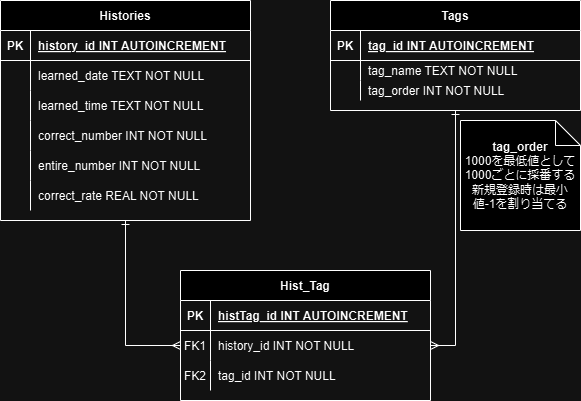

The diagram above was exported from draw.io. Its source (the exported page's mxGraphModel, read from the mxfile embedded in the PNG):
<mxGraphModel dx="1415" dy="748" grid="1" gridSize="10" guides="1" tooltips="1" connect="1" arrows="1" fold="1" page="1" pageScale="1" pageWidth="827" pageHeight="1169" math="0" shadow="0">
  <root>
    <mxCell id="0" />
    <mxCell id="1" parent="0" />
    <mxCell id="AiqQjHYfHPlLKHI8rtwA-1" value="Tags" style="shape=table;startSize=30;container=1;collapsible=1;childLayout=tableLayout;fixedRows=1;rowLines=0;fontStyle=1;align=center;resizeLast=1;" parent="1" vertex="1">
      <mxGeometry x="330" width="250" height="110" as="geometry" />
    </mxCell>
    <mxCell id="AiqQjHYfHPlLKHI8rtwA-2" value="" style="shape=partialRectangle;collapsible=0;dropTarget=0;pointerEvents=0;fillColor=none;points=[[0,0.5],[1,0.5]];portConstraint=eastwest;top=0;left=0;right=0;bottom=1;" parent="AiqQjHYfHPlLKHI8rtwA-1" vertex="1">
      <mxGeometry y="30" width="250" height="30" as="geometry" />
    </mxCell>
    <mxCell id="AiqQjHYfHPlLKHI8rtwA-3" value="PK" style="shape=partialRectangle;overflow=hidden;connectable=0;fillColor=none;top=0;left=0;bottom=0;right=0;fontStyle=1;" parent="AiqQjHYfHPlLKHI8rtwA-2" vertex="1">
      <mxGeometry width="30" height="30" as="geometry">
        <mxRectangle width="30" height="30" as="alternateBounds" />
      </mxGeometry>
    </mxCell>
    <mxCell id="AiqQjHYfHPlLKHI8rtwA-4" value="tag_id INT AUTOINCREMENT" style="shape=partialRectangle;overflow=hidden;connectable=0;fillColor=none;top=0;left=0;bottom=0;right=0;align=left;spacingLeft=6;fontStyle=5;" parent="AiqQjHYfHPlLKHI8rtwA-2" vertex="1">
      <mxGeometry x="30" width="220" height="30" as="geometry">
        <mxRectangle width="220" height="30" as="alternateBounds" />
      </mxGeometry>
    </mxCell>
    <mxCell id="AiqQjHYfHPlLKHI8rtwA-5" value="" style="shape=partialRectangle;collapsible=0;dropTarget=0;pointerEvents=0;fillColor=none;points=[[0,0.5],[1,0.5]];portConstraint=eastwest;top=0;left=0;right=0;bottom=0;" parent="AiqQjHYfHPlLKHI8rtwA-1" vertex="1">
      <mxGeometry y="60" width="250" height="20" as="geometry" />
    </mxCell>
    <mxCell id="AiqQjHYfHPlLKHI8rtwA-6" value="" style="shape=partialRectangle;overflow=hidden;connectable=0;fillColor=none;top=0;left=0;bottom=0;right=0;" parent="AiqQjHYfHPlLKHI8rtwA-5" vertex="1">
      <mxGeometry width="30" height="20" as="geometry">
        <mxRectangle width="30" height="20" as="alternateBounds" />
      </mxGeometry>
    </mxCell>
    <mxCell id="AiqQjHYfHPlLKHI8rtwA-7" value="tag_name TEXT NOT NULL" style="shape=partialRectangle;overflow=hidden;connectable=0;fillColor=none;top=0;left=0;bottom=0;right=0;align=left;spacingLeft=6;" parent="AiqQjHYfHPlLKHI8rtwA-5" vertex="1">
      <mxGeometry x="30" width="220" height="20" as="geometry">
        <mxRectangle width="220" height="20" as="alternateBounds" />
      </mxGeometry>
    </mxCell>
    <mxCell id="AiqQjHYfHPlLKHI8rtwA-8" value="" style="shape=partialRectangle;collapsible=0;dropTarget=0;pointerEvents=0;fillColor=none;points=[[0,0.5],[1,0.5]];portConstraint=eastwest;top=0;left=0;right=0;bottom=0;" parent="AiqQjHYfHPlLKHI8rtwA-1" vertex="1">
      <mxGeometry y="80" width="250" height="20" as="geometry" />
    </mxCell>
    <mxCell id="AiqQjHYfHPlLKHI8rtwA-9" value="" style="shape=partialRectangle;overflow=hidden;connectable=0;fillColor=none;top=0;left=0;bottom=0;right=0;" parent="AiqQjHYfHPlLKHI8rtwA-8" vertex="1">
      <mxGeometry width="30" height="20" as="geometry">
        <mxRectangle width="30" height="20" as="alternateBounds" />
      </mxGeometry>
    </mxCell>
    <mxCell id="AiqQjHYfHPlLKHI8rtwA-10" value="tag_order INT NOT NULL" style="shape=partialRectangle;overflow=hidden;connectable=0;fillColor=none;top=0;left=0;bottom=0;right=0;align=left;spacingLeft=6;" parent="AiqQjHYfHPlLKHI8rtwA-8" vertex="1">
      <mxGeometry x="30" width="220" height="20" as="geometry">
        <mxRectangle width="220" height="20" as="alternateBounds" />
      </mxGeometry>
    </mxCell>
    <mxCell id="AiqQjHYfHPlLKHI8rtwA-11" value="Hist_Tag" style="shape=table;startSize=30;container=1;collapsible=1;childLayout=tableLayout;fixedRows=1;rowLines=0;fontStyle=1;align=center;resizeLast=1;" parent="1" vertex="1">
      <mxGeometry x="180" y="270" width="250" height="130" as="geometry" />
    </mxCell>
    <mxCell id="AiqQjHYfHPlLKHI8rtwA-12" value="" style="shape=partialRectangle;collapsible=0;dropTarget=0;pointerEvents=0;fillColor=none;points=[[0,0.5],[1,0.5]];portConstraint=eastwest;top=0;left=0;right=0;bottom=1;" parent="AiqQjHYfHPlLKHI8rtwA-11" vertex="1">
      <mxGeometry y="30" width="250" height="30" as="geometry" />
    </mxCell>
    <mxCell id="AiqQjHYfHPlLKHI8rtwA-13" value="PK" style="shape=partialRectangle;overflow=hidden;connectable=0;fillColor=none;top=0;left=0;bottom=0;right=0;fontStyle=1;" parent="AiqQjHYfHPlLKHI8rtwA-12" vertex="1">
      <mxGeometry width="30" height="30" as="geometry">
        <mxRectangle width="30" height="30" as="alternateBounds" />
      </mxGeometry>
    </mxCell>
    <mxCell id="AiqQjHYfHPlLKHI8rtwA-14" value="histTag_id INT AUTOINCREMENT" style="shape=partialRectangle;overflow=hidden;connectable=0;fillColor=none;top=0;left=0;bottom=0;right=0;align=left;spacingLeft=6;fontStyle=5;" parent="AiqQjHYfHPlLKHI8rtwA-12" vertex="1">
      <mxGeometry x="30" width="220" height="30" as="geometry">
        <mxRectangle width="220" height="30" as="alternateBounds" />
      </mxGeometry>
    </mxCell>
    <mxCell id="AiqQjHYfHPlLKHI8rtwA-15" value="" style="shape=partialRectangle;collapsible=0;dropTarget=0;pointerEvents=0;fillColor=none;points=[[0,0.5],[1,0.5]];portConstraint=eastwest;top=0;left=0;right=0;bottom=0;" parent="AiqQjHYfHPlLKHI8rtwA-11" vertex="1">
      <mxGeometry y="60" width="250" height="30" as="geometry" />
    </mxCell>
    <mxCell id="AiqQjHYfHPlLKHI8rtwA-16" value="FK1" style="shape=partialRectangle;overflow=hidden;connectable=0;fillColor=none;top=0;left=0;bottom=0;right=0;" parent="AiqQjHYfHPlLKHI8rtwA-15" vertex="1">
      <mxGeometry width="30" height="30" as="geometry">
        <mxRectangle width="30" height="30" as="alternateBounds" />
      </mxGeometry>
    </mxCell>
    <mxCell id="AiqQjHYfHPlLKHI8rtwA-17" value="history_id INT NOT NULL" style="shape=partialRectangle;overflow=hidden;connectable=0;fillColor=none;top=0;left=0;bottom=0;right=0;align=left;spacingLeft=6;" parent="AiqQjHYfHPlLKHI8rtwA-15" vertex="1">
      <mxGeometry x="30" width="220" height="30" as="geometry">
        <mxRectangle width="220" height="30" as="alternateBounds" />
      </mxGeometry>
    </mxCell>
    <mxCell id="AiqQjHYfHPlLKHI8rtwA-18" value="" style="shape=partialRectangle;collapsible=0;dropTarget=0;pointerEvents=0;fillColor=none;points=[[0,0.5],[1,0.5]];portConstraint=eastwest;top=0;left=0;right=0;bottom=0;" parent="AiqQjHYfHPlLKHI8rtwA-11" vertex="1">
      <mxGeometry y="90" width="250" height="30" as="geometry" />
    </mxCell>
    <mxCell id="AiqQjHYfHPlLKHI8rtwA-19" value="FK2" style="shape=partialRectangle;overflow=hidden;connectable=0;fillColor=none;top=0;left=0;bottom=0;right=0;" parent="AiqQjHYfHPlLKHI8rtwA-18" vertex="1">
      <mxGeometry width="30" height="30" as="geometry">
        <mxRectangle width="30" height="30" as="alternateBounds" />
      </mxGeometry>
    </mxCell>
    <mxCell id="AiqQjHYfHPlLKHI8rtwA-20" value="tag_id INT NOT NULL" style="shape=partialRectangle;overflow=hidden;connectable=0;fillColor=none;top=0;left=0;bottom=0;right=0;align=left;spacingLeft=6;" parent="AiqQjHYfHPlLKHI8rtwA-18" vertex="1">
      <mxGeometry x="30" width="220" height="30" as="geometry">
        <mxRectangle width="220" height="30" as="alternateBounds" />
      </mxGeometry>
    </mxCell>
    <mxCell id="AiqQjHYfHPlLKHI8rtwA-21" style="edgeStyle=orthogonalEdgeStyle;rounded=0;orthogonalLoop=1;jettySize=auto;html=1;entryX=0;entryY=0.5;entryDx=0;entryDy=0;strokeWidth=1;startArrow=ERone;startFill=0;endArrow=ERmany;endFill=0;" parent="1" source="AiqQjHYfHPlLKHI8rtwA-22" target="AiqQjHYfHPlLKHI8rtwA-15" edge="1">
      <mxGeometry relative="1" as="geometry" />
    </mxCell>
    <mxCell id="AiqQjHYfHPlLKHI8rtwA-22" value="Histories" style="shape=table;startSize=30;container=1;collapsible=1;childLayout=tableLayout;fixedRows=1;rowLines=0;fontStyle=1;align=center;resizeLast=1;" parent="1" vertex="1">
      <mxGeometry width="250" height="220" as="geometry" />
    </mxCell>
    <mxCell id="AiqQjHYfHPlLKHI8rtwA-23" value="" style="shape=partialRectangle;collapsible=0;dropTarget=0;pointerEvents=0;fillColor=none;points=[[0,0.5],[1,0.5]];portConstraint=eastwest;top=0;left=0;right=0;bottom=1;" parent="AiqQjHYfHPlLKHI8rtwA-22" vertex="1">
      <mxGeometry y="30" width="250" height="30" as="geometry" />
    </mxCell>
    <mxCell id="AiqQjHYfHPlLKHI8rtwA-24" value="PK" style="shape=partialRectangle;overflow=hidden;connectable=0;fillColor=none;top=0;left=0;bottom=0;right=0;fontStyle=1;" parent="AiqQjHYfHPlLKHI8rtwA-23" vertex="1">
      <mxGeometry width="30" height="30" as="geometry">
        <mxRectangle width="30" height="30" as="alternateBounds" />
      </mxGeometry>
    </mxCell>
    <mxCell id="AiqQjHYfHPlLKHI8rtwA-25" value="history_id INT AUTOINCREMENT" style="shape=partialRectangle;overflow=hidden;connectable=0;fillColor=none;top=0;left=0;bottom=0;right=0;align=left;spacingLeft=6;fontStyle=5;" parent="AiqQjHYfHPlLKHI8rtwA-23" vertex="1">
      <mxGeometry x="30" width="220" height="30" as="geometry">
        <mxRectangle width="220" height="30" as="alternateBounds" />
      </mxGeometry>
    </mxCell>
    <mxCell id="AiqQjHYfHPlLKHI8rtwA-26" value="" style="shape=partialRectangle;collapsible=0;dropTarget=0;pointerEvents=0;fillColor=none;points=[[0,0.5],[1,0.5]];portConstraint=eastwest;top=0;left=0;right=0;bottom=0;" parent="AiqQjHYfHPlLKHI8rtwA-22" vertex="1">
      <mxGeometry y="60" width="250" height="30" as="geometry" />
    </mxCell>
    <mxCell id="AiqQjHYfHPlLKHI8rtwA-27" value="" style="shape=partialRectangle;overflow=hidden;connectable=0;fillColor=none;top=0;left=0;bottom=0;right=0;" parent="AiqQjHYfHPlLKHI8rtwA-26" vertex="1">
      <mxGeometry width="30" height="30" as="geometry">
        <mxRectangle width="30" height="30" as="alternateBounds" />
      </mxGeometry>
    </mxCell>
    <mxCell id="AiqQjHYfHPlLKHI8rtwA-28" value="learned_date TEXT NOT NULL" style="shape=partialRectangle;overflow=hidden;connectable=0;fillColor=none;top=0;left=0;bottom=0;right=0;align=left;spacingLeft=6;" parent="AiqQjHYfHPlLKHI8rtwA-26" vertex="1">
      <mxGeometry x="30" width="220" height="30" as="geometry">
        <mxRectangle width="220" height="30" as="alternateBounds" />
      </mxGeometry>
    </mxCell>
    <mxCell id="S-PUnTKwTmai-T3U4hQo-1" value="" style="shape=partialRectangle;collapsible=0;dropTarget=0;pointerEvents=0;fillColor=none;points=[[0,0.5],[1,0.5]];portConstraint=eastwest;top=0;left=0;right=0;bottom=0;" vertex="1" parent="AiqQjHYfHPlLKHI8rtwA-22">
      <mxGeometry y="90" width="250" height="30" as="geometry" />
    </mxCell>
    <mxCell id="S-PUnTKwTmai-T3U4hQo-2" value="" style="shape=partialRectangle;overflow=hidden;connectable=0;fillColor=none;top=0;left=0;bottom=0;right=0;" vertex="1" parent="S-PUnTKwTmai-T3U4hQo-1">
      <mxGeometry width="30" height="30" as="geometry">
        <mxRectangle width="30" height="30" as="alternateBounds" />
      </mxGeometry>
    </mxCell>
    <mxCell id="S-PUnTKwTmai-T3U4hQo-3" value="learned_time TEXT NOT NULL" style="shape=partialRectangle;overflow=hidden;connectable=0;fillColor=none;top=0;left=0;bottom=0;right=0;align=left;spacingLeft=6;" vertex="1" parent="S-PUnTKwTmai-T3U4hQo-1">
      <mxGeometry x="30" width="220" height="30" as="geometry">
        <mxRectangle width="220" height="30" as="alternateBounds" />
      </mxGeometry>
    </mxCell>
    <mxCell id="AiqQjHYfHPlLKHI8rtwA-29" value="" style="shape=partialRectangle;collapsible=0;dropTarget=0;pointerEvents=0;fillColor=none;points=[[0,0.5],[1,0.5]];portConstraint=eastwest;top=0;left=0;right=0;bottom=0;" parent="AiqQjHYfHPlLKHI8rtwA-22" vertex="1">
      <mxGeometry y="120" width="250" height="30" as="geometry" />
    </mxCell>
    <mxCell id="AiqQjHYfHPlLKHI8rtwA-30" value="" style="shape=partialRectangle;overflow=hidden;connectable=0;fillColor=none;top=0;left=0;bottom=0;right=0;" parent="AiqQjHYfHPlLKHI8rtwA-29" vertex="1">
      <mxGeometry width="30" height="30" as="geometry">
        <mxRectangle width="30" height="30" as="alternateBounds" />
      </mxGeometry>
    </mxCell>
    <mxCell id="AiqQjHYfHPlLKHI8rtwA-31" value="correct_number INT NOT NULL" style="shape=partialRectangle;overflow=hidden;connectable=0;fillColor=none;top=0;left=0;bottom=0;right=0;align=left;spacingLeft=6;" parent="AiqQjHYfHPlLKHI8rtwA-29" vertex="1">
      <mxGeometry x="30" width="220" height="30" as="geometry">
        <mxRectangle width="220" height="30" as="alternateBounds" />
      </mxGeometry>
    </mxCell>
    <mxCell id="AiqQjHYfHPlLKHI8rtwA-32" value="" style="shape=partialRectangle;collapsible=0;dropTarget=0;pointerEvents=0;fillColor=none;points=[[0,0.5],[1,0.5]];portConstraint=eastwest;top=0;left=0;right=0;bottom=0;" parent="AiqQjHYfHPlLKHI8rtwA-22" vertex="1">
      <mxGeometry y="150" width="250" height="30" as="geometry" />
    </mxCell>
    <mxCell id="AiqQjHYfHPlLKHI8rtwA-33" value="" style="shape=partialRectangle;overflow=hidden;connectable=0;fillColor=none;top=0;left=0;bottom=0;right=0;" parent="AiqQjHYfHPlLKHI8rtwA-32" vertex="1">
      <mxGeometry width="30" height="30" as="geometry">
        <mxRectangle width="30" height="30" as="alternateBounds" />
      </mxGeometry>
    </mxCell>
    <mxCell id="AiqQjHYfHPlLKHI8rtwA-34" value="entire_number INT NOT NULL" style="shape=partialRectangle;overflow=hidden;connectable=0;fillColor=none;top=0;left=0;bottom=0;right=0;align=left;spacingLeft=6;" parent="AiqQjHYfHPlLKHI8rtwA-32" vertex="1">
      <mxGeometry x="30" width="220" height="30" as="geometry">
        <mxRectangle width="220" height="30" as="alternateBounds" />
      </mxGeometry>
    </mxCell>
    <mxCell id="AiqQjHYfHPlLKHI8rtwA-35" value="" style="shape=partialRectangle;collapsible=0;dropTarget=0;pointerEvents=0;fillColor=none;points=[[0,0.5],[1,0.5]];portConstraint=eastwest;top=0;left=0;right=0;bottom=0;" parent="AiqQjHYfHPlLKHI8rtwA-22" vertex="1">
      <mxGeometry y="180" width="250" height="30" as="geometry" />
    </mxCell>
    <mxCell id="AiqQjHYfHPlLKHI8rtwA-36" value="" style="shape=partialRectangle;overflow=hidden;connectable=0;fillColor=none;top=0;left=0;bottom=0;right=0;" parent="AiqQjHYfHPlLKHI8rtwA-35" vertex="1">
      <mxGeometry width="30" height="30" as="geometry">
        <mxRectangle width="30" height="30" as="alternateBounds" />
      </mxGeometry>
    </mxCell>
    <mxCell id="AiqQjHYfHPlLKHI8rtwA-37" value="correct_rate REAL NOT NULL" style="shape=partialRectangle;overflow=hidden;connectable=0;fillColor=none;top=0;left=0;bottom=0;right=0;align=left;spacingLeft=6;" parent="AiqQjHYfHPlLKHI8rtwA-35" vertex="1">
      <mxGeometry x="30" width="220" height="30" as="geometry">
        <mxRectangle width="220" height="30" as="alternateBounds" />
      </mxGeometry>
    </mxCell>
    <mxCell id="AiqQjHYfHPlLKHI8rtwA-38" style="edgeStyle=orthogonalEdgeStyle;rounded=0;orthogonalLoop=1;jettySize=auto;html=1;entryX=0.5;entryY=1;entryDx=0;entryDy=0;endArrow=ERone;endFill=0;startArrow=ERmany;startFill=0;" parent="1" source="AiqQjHYfHPlLKHI8rtwA-15" target="AiqQjHYfHPlLKHI8rtwA-1" edge="1">
      <mxGeometry relative="1" as="geometry" />
    </mxCell>
    <mxCell id="AiqQjHYfHPlLKHI8rtwA-39" value="&lt;b&gt;tag_order&lt;/b&gt;&lt;div&gt;1000を最低値として1000ごとに採番する&lt;/div&gt;&lt;div&gt;新規登録時は最小値-1を割り当てる&lt;/div&gt;" style="shape=note2;boundedLbl=1;whiteSpace=wrap;html=1;size=25;verticalAlign=middle;align=center;labelPosition=center;verticalLabelPosition=middle;" parent="1" vertex="1">
      <mxGeometry x="460" y="120" width="120" height="110" as="geometry" />
    </mxCell>
  </root>
</mxGraphModel>